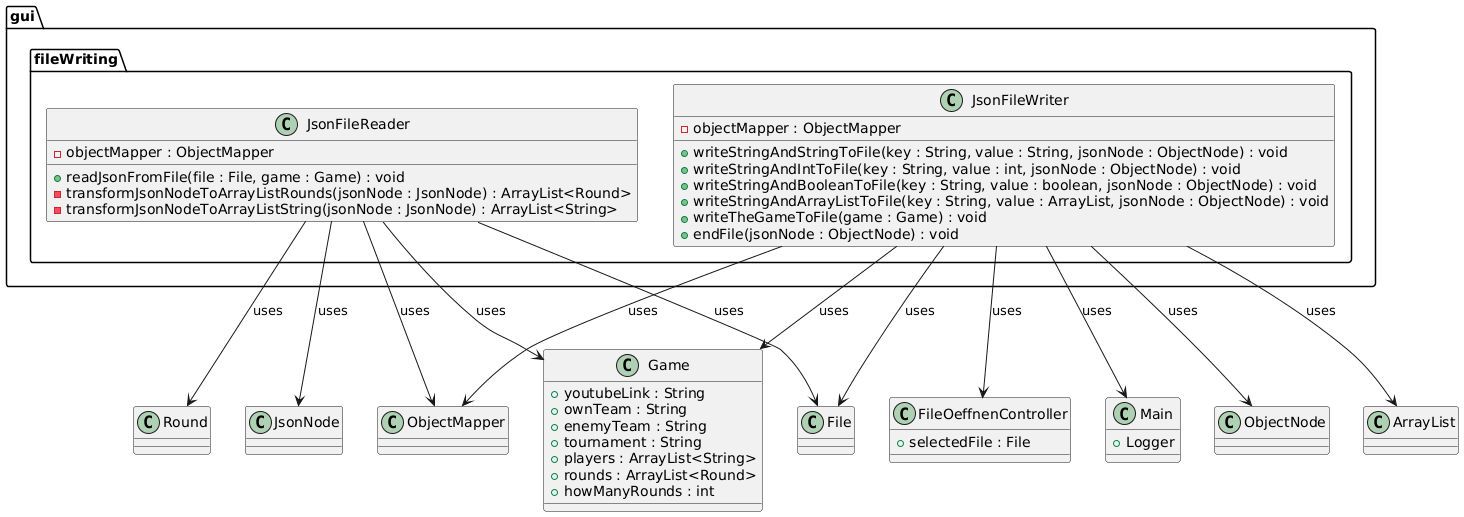

The diagram above was rendered by PlantUML. Its source (embedded in the PNG):
@startuml
package gui.fileWriting {
  class JsonFileReader {
    -objectMapper : ObjectMapper

    +readJsonFromFile(file : File, game : Game) : void
    -transformJsonNodeToArrayListRounds(jsonNode : JsonNode) : ArrayList<Round>
    -transformJsonNodeToArrayListString(jsonNode : JsonNode) : ArrayList<String>
  }

  class JsonFileWriter {
    -objectMapper : ObjectMapper

    +writeStringAndStringToFile(key : String, value : String, jsonNode : ObjectNode) : void
    +writeStringAndIntToFile(key : String, value : int, jsonNode : ObjectNode) : void
    +writeStringAndBooleanToFile(key : String, value : boolean, jsonNode : ObjectNode) : void
    +writeStringAndArrayListToFile(key : String, value : ArrayList, jsonNode : ObjectNode) : void
    +writeTheGameToFile(game : Game) : void
    +endFile(jsonNode : ObjectNode) : void
  }
}

class Game {
  +youtubeLink : String
  +ownTeam : String
  +enemyTeam : String
  +tournament : String
  +players : ArrayList<String>
  +rounds : ArrayList<Round>
  +howManyRounds : int
}

class Round

class ObjectMapper
class ObjectNode
class JsonNode
class File
class ArrayList

class FileOeffnenController {
  +selectedFile : File
}

class Main {
  +Logger
}

' Beziehungen
JsonFileReader --> Game : uses
JsonFileReader --> Round : uses
JsonFileReader --> ObjectMapper : uses
JsonFileReader --> JsonNode : uses
JsonFileReader --> File : uses

JsonFileWriter --> Game : uses
JsonFileWriter --> ObjectMapper : uses
JsonFileWriter --> ObjectNode : uses
JsonFileWriter --> ArrayList : uses
JsonFileWriter --> FileOeffnenController : uses
JsonFileWriter --> File : uses
JsonFileWriter --> Main : uses
@enduml